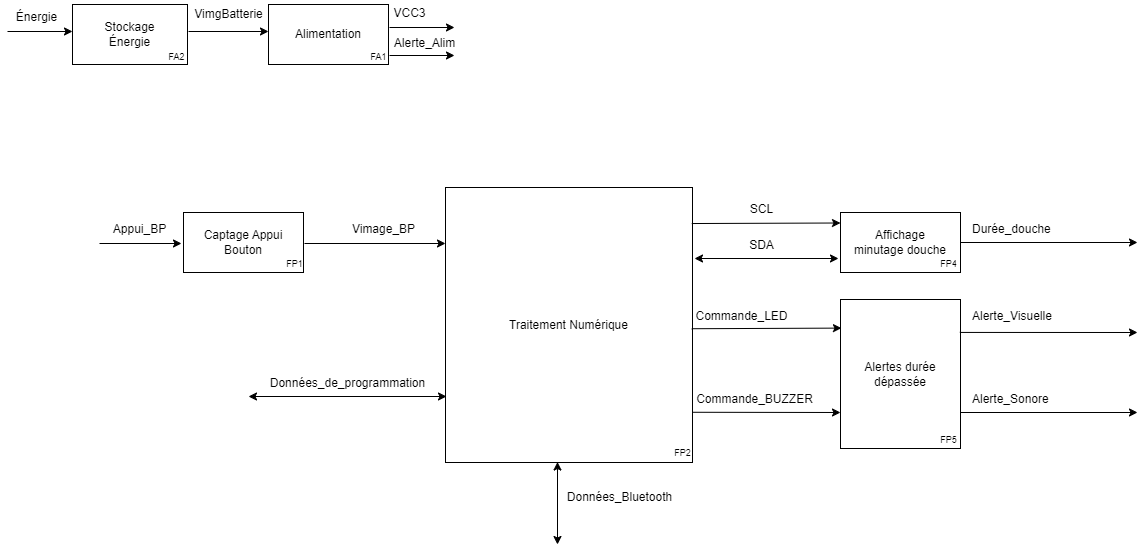

The diagram above was exported from draw.io. Its source (the exported page's mxGraphModel, read from the mxfile embedded in the PNG):
<mxGraphModel dx="1793" dy="763" grid="0" gridSize="10" guides="1" tooltips="1" connect="1" arrows="1" fold="1" page="0" pageScale="1" pageWidth="827" pageHeight="1169" background="none" math="0" shadow="0">
  <root>
    <mxCell id="0" />
    <mxCell id="1" parent="0" />
    <mxCell id="fBFzF7196MMoRbjvp8Xs-1" value="Alimentation" style="rounded=0;whiteSpace=wrap;html=1;labelBackgroundColor=none;" parent="1" vertex="1">
      <mxGeometry x="262" y="48" width="120" height="60" as="geometry" />
    </mxCell>
    <mxCell id="fBFzF7196MMoRbjvp8Xs-2" value="" style="endArrow=classic;html=1;rounded=0;labelBackgroundColor=none;fontColor=default;" parent="1" edge="1">
      <mxGeometry width="50" height="50" relative="1" as="geometry">
        <mxPoint x="383" y="71" as="sourcePoint" />
        <mxPoint x="448" y="71" as="targetPoint" />
      </mxGeometry>
    </mxCell>
    <mxCell id="fBFzF7196MMoRbjvp8Xs-3" value="VCC3" style="text;html=1;align=center;verticalAlign=middle;resizable=0;points=[];autosize=1;strokeColor=none;fillColor=none;labelBackgroundColor=none;" parent="1" vertex="1">
      <mxGeometry x="378" y="44" width="50" height="26" as="geometry" />
    </mxCell>
    <mxCell id="fBFzF7196MMoRbjvp8Xs-4" value="" style="endArrow=classic;html=1;rounded=0;labelBackgroundColor=none;fontColor=default;" parent="1" edge="1">
      <mxGeometry width="50" height="50" relative="1" as="geometry">
        <mxPoint x="383" y="99" as="sourcePoint" />
        <mxPoint x="448" y="99" as="targetPoint" />
      </mxGeometry>
    </mxCell>
    <mxCell id="fBFzF7196MMoRbjvp8Xs-5" value="&lt;span style=&quot;caret-color: rgb(0, 0, 0); text-align: start; text-wrap: wrap;&quot;&gt;&lt;font face=&quot;Helvetica&quot;&gt;Alerte_Alim&lt;/font&gt;&lt;/span&gt;" style="text;html=1;align=center;verticalAlign=middle;resizable=0;points=[];autosize=1;strokeColor=none;fillColor=none;labelBackgroundColor=none;" parent="1" vertex="1">
      <mxGeometry x="378" y="74" width="79" height="26" as="geometry" />
    </mxCell>
    <mxCell id="fBFzF7196MMoRbjvp8Xs-29" value="" style="endArrow=classic;startArrow=classic;html=1;rounded=0;entryX=1.006;entryY=1.077;entryDx=0;entryDy=0;entryPerimeter=0;labelBackgroundColor=none;fontColor=default;" parent="1" edge="1">
      <mxGeometry width="50" height="50" relative="1" as="geometry">
        <mxPoint x="242" y="440" as="sourcePoint" />
        <mxPoint x="439.99" y="440.00200000000007" as="targetPoint" />
      </mxGeometry>
    </mxCell>
    <mxCell id="fBFzF7196MMoRbjvp8Xs-30" value="Données_de_programmation" style="text;html=1;align=center;verticalAlign=middle;resizable=0;points=[];autosize=1;strokeColor=none;fillColor=none;labelBackgroundColor=none;" parent="1" vertex="1">
      <mxGeometry x="254" y="414" width="173" height="26" as="geometry" />
    </mxCell>
    <mxCell id="fBFzF7196MMoRbjvp8Xs-31" value="Traitement Numérique" style="rounded=0;whiteSpace=wrap;html=1;labelBackgroundColor=none;" parent="1" vertex="1">
      <mxGeometry x="439" y="231" width="247" height="275" as="geometry" />
    </mxCell>
    <mxCell id="fBFzF7196MMoRbjvp8Xs-32" value="Captage Appui Bouton" style="rounded=0;whiteSpace=wrap;html=1;labelBackgroundColor=none;" parent="1" vertex="1">
      <mxGeometry x="177" y="256" width="120" height="60" as="geometry" />
    </mxCell>
    <mxCell id="fBFzF7196MMoRbjvp8Xs-33" value="" style="endArrow=classic;html=1;rounded=0;labelBackgroundColor=none;fontColor=default;" parent="1" edge="1">
      <mxGeometry width="50" height="50" relative="1" as="geometry">
        <mxPoint x="93" y="287" as="sourcePoint" />
        <mxPoint x="175" y="287" as="targetPoint" />
      </mxGeometry>
    </mxCell>
    <mxCell id="fBFzF7196MMoRbjvp8Xs-34" value="Appui_BP" style="text;html=1;align=center;verticalAlign=middle;resizable=0;points=[];autosize=1;strokeColor=none;fillColor=none;labelBackgroundColor=none;" parent="1" vertex="1">
      <mxGeometry x="97" y="260" width="71" height="26" as="geometry" />
    </mxCell>
    <mxCell id="fBFzF7196MMoRbjvp8Xs-35" value="" style="endArrow=classic;html=1;rounded=0;labelBackgroundColor=none;fontColor=default;" parent="1" edge="1">
      <mxGeometry width="50" height="50" relative="1" as="geometry">
        <mxPoint x="298" y="287" as="sourcePoint" />
        <mxPoint x="439" y="287" as="targetPoint" />
      </mxGeometry>
    </mxCell>
    <mxCell id="fBFzF7196MMoRbjvp8Xs-36" value="Vimage_BP" style="text;html=1;align=center;verticalAlign=middle;resizable=0;points=[];autosize=1;strokeColor=none;fillColor=none;labelBackgroundColor=none;" parent="1" vertex="1">
      <mxGeometry x="336" y="260" width="81" height="26" as="geometry" />
    </mxCell>
    <mxCell id="fBFzF7196MMoRbjvp8Xs-40" value="Affichage&lt;br&gt;minutage douche" style="rounded=0;whiteSpace=wrap;html=1;labelBackgroundColor=none;" parent="1" vertex="1">
      <mxGeometry x="834" y="256" width="120" height="60" as="geometry" />
    </mxCell>
    <mxCell id="fBFzF7196MMoRbjvp8Xs-41" value="" style="endArrow=classic;html=1;rounded=0;exitX=0.997;exitY=0.131;exitDx=0;exitDy=0;exitPerimeter=0;labelBackgroundColor=none;fontColor=default;" parent="1" source="fBFzF7196MMoRbjvp8Xs-31" edge="1">
      <mxGeometry width="50" height="50" relative="1" as="geometry">
        <mxPoint x="691.259" y="268" as="sourcePoint" />
        <mxPoint x="834" y="266.5" as="targetPoint" />
      </mxGeometry>
    </mxCell>
    <mxCell id="fBFzF7196MMoRbjvp8Xs-42" value="SCL" style="text;html=1;align=center;verticalAlign=middle;resizable=0;points=[];autosize=1;strokeColor=none;fillColor=none;labelBackgroundColor=none;" parent="1" vertex="1">
      <mxGeometry x="734" y="240" width="41" height="26" as="geometry" />
    </mxCell>
    <mxCell id="fBFzF7196MMoRbjvp8Xs-43" value="" style="endArrow=classic;html=1;rounded=0;exitX=1;exitY=0.5;exitDx=0;exitDy=0;labelBackgroundColor=none;fontColor=default;" parent="1" source="fBFzF7196MMoRbjvp8Xs-40" edge="1">
      <mxGeometry width="50" height="50" relative="1" as="geometry">
        <mxPoint x="964" y="287" as="sourcePoint" />
        <mxPoint x="1131" y="286" as="targetPoint" />
      </mxGeometry>
    </mxCell>
    <mxCell id="fBFzF7196MMoRbjvp8Xs-44" value="Durée_douche" style="text;html=1;align=left;verticalAlign=middle;resizable=0;points=[];autosize=1;strokeColor=none;fillColor=none;labelBackgroundColor=none;" parent="1" vertex="1">
      <mxGeometry x="964" y="260" width="97" height="26" as="geometry" />
    </mxCell>
    <mxCell id="fBFzF7196MMoRbjvp8Xs-47" value="&lt;span style=&quot;caret-color: rgb(0, 0, 0); text-align: start;&quot;&gt;&lt;font face=&quot;Helvetica&quot;&gt;Alertes durée&lt;br&gt;dépassée&lt;/font&gt;&lt;/span&gt;" style="rounded=0;whiteSpace=wrap;html=1;labelBackgroundColor=none;" parent="1" vertex="1">
      <mxGeometry x="834" y="343" width="120" height="149" as="geometry" />
    </mxCell>
    <mxCell id="fBFzF7196MMoRbjvp8Xs-48" value="" style="endArrow=classic;html=1;rounded=0;exitX=0.048;exitY=0.97;exitDx=0;exitDy=0;exitPerimeter=0;labelBackgroundColor=none;fontColor=default;entryX=0.008;entryY=0.192;entryDx=0;entryDy=0;entryPerimeter=0;" parent="1" source="fBFzF7196MMoRbjvp8Xs-49" target="fBFzF7196MMoRbjvp8Xs-47" edge="1">
      <mxGeometry width="50" height="50" relative="1" as="geometry">
        <mxPoint x="699" y="374" as="sourcePoint" />
        <mxPoint x="830" y="376" as="targetPoint" />
      </mxGeometry>
    </mxCell>
    <mxCell id="fBFzF7196MMoRbjvp8Xs-49" value="Commande_LED" style="text;html=1;align=center;verticalAlign=middle;resizable=0;points=[];autosize=1;strokeColor=none;fillColor=none;labelBackgroundColor=none;" parent="1" vertex="1">
      <mxGeometry x="680" y="347" width="110" height="26" as="geometry" />
    </mxCell>
    <mxCell id="fBFzF7196MMoRbjvp8Xs-50" value="" style="endArrow=classic;html=1;rounded=0;exitX=0.986;exitY=0.221;exitDx=0;exitDy=0;labelBackgroundColor=none;fontColor=default;exitPerimeter=0;" parent="1" edge="1">
      <mxGeometry width="50" height="50" relative="1" as="geometry">
        <mxPoint x="953.3199999999999" y="375.929" as="sourcePoint" />
        <mxPoint x="1131" y="376" as="targetPoint" />
      </mxGeometry>
    </mxCell>
    <mxCell id="fBFzF7196MMoRbjvp8Xs-51" value="Alerte_Visuelle" style="text;html=1;align=left;verticalAlign=middle;resizable=0;points=[];autosize=1;strokeColor=none;fillColor=none;labelBackgroundColor=none;" parent="1" vertex="1">
      <mxGeometry x="964" y="347" width="98" height="26" as="geometry" />
    </mxCell>
    <mxCell id="fBFzF7196MMoRbjvp8Xs-53" value="" style="endArrow=classic;html=1;rounded=0;entryX=0;entryY=0.5;entryDx=0;entryDy=0;exitX=0.041;exitY=0.991;exitDx=0;exitDy=0;exitPerimeter=0;labelBackgroundColor=none;fontColor=default;" parent="1" source="fBFzF7196MMoRbjvp8Xs-54" edge="1">
      <mxGeometry width="50" height="50" relative="1" as="geometry">
        <mxPoint x="693" y="457" as="sourcePoint" />
        <mxPoint x="834" y="456" as="targetPoint" />
      </mxGeometry>
    </mxCell>
    <mxCell id="fBFzF7196MMoRbjvp8Xs-54" value="Commande_BUZZER" style="text;html=1;align=center;verticalAlign=middle;resizable=0;points=[];autosize=1;strokeColor=none;fillColor=none;labelBackgroundColor=none;" parent="1" vertex="1">
      <mxGeometry x="680" y="430" width="135" height="26" as="geometry" />
    </mxCell>
    <mxCell id="fBFzF7196MMoRbjvp8Xs-55" value="" style="endArrow=classic;html=1;rounded=0;exitX=1;exitY=0.5;exitDx=0;exitDy=0;labelBackgroundColor=none;fontColor=default;" parent="1" edge="1">
      <mxGeometry width="50" height="50" relative="1" as="geometry">
        <mxPoint x="954" y="456" as="sourcePoint" />
        <mxPoint x="1131" y="456" as="targetPoint" />
      </mxGeometry>
    </mxCell>
    <mxCell id="fBFzF7196MMoRbjvp8Xs-56" value="Alerte_Sonore" style="text;html=1;align=left;verticalAlign=middle;resizable=0;points=[];autosize=1;strokeColor=none;fillColor=none;labelBackgroundColor=none;" parent="1" vertex="1">
      <mxGeometry x="964" y="430" width="95" height="26" as="geometry" />
    </mxCell>
    <mxCell id="fBFzF7196MMoRbjvp8Xs-59" value="&lt;div style=&quot;text-align: start;&quot;&gt;&lt;span style=&quot;text-wrap-mode: wrap;&quot;&gt;Données_Bluetooth&lt;/span&gt;&lt;/div&gt;" style="text;html=1;align=center;verticalAlign=middle;resizable=0;points=[];autosize=1;strokeColor=none;fillColor=none;labelBackgroundColor=none;" parent="1" vertex="1">
      <mxGeometry x="551" y="528" width="123" height="26" as="geometry" />
    </mxCell>
    <mxCell id="fBFzF7196MMoRbjvp8Xs-64" value="&lt;font style=&quot;font-size: 9px;&quot;&gt;FA1&lt;/font&gt;" style="text;html=1;align=center;verticalAlign=middle;resizable=0;points=[];autosize=1;strokeColor=none;fillColor=none;" parent="1" vertex="1">
      <mxGeometry x="355" y="87" width="34" height="26" as="geometry" />
    </mxCell>
    <mxCell id="fBFzF7196MMoRbjvp8Xs-66" value="&lt;font style=&quot;font-size: 9px;&quot;&gt;FP1&lt;/font&gt;" style="text;html=1;align=center;verticalAlign=middle;resizable=0;points=[];autosize=1;strokeColor=none;fillColor=none;" parent="1" vertex="1">
      <mxGeometry x="270" y="294" width="35" height="26" as="geometry" />
    </mxCell>
    <mxCell id="fBFzF7196MMoRbjvp8Xs-67" value="&lt;span style=&quot;font-size: 9px;&quot;&gt;FP2&lt;/span&gt;" style="text;html=1;align=center;verticalAlign=middle;resizable=0;points=[];autosize=1;strokeColor=none;fillColor=none;" parent="1" vertex="1">
      <mxGeometry x="658" y="483" width="35" height="26" as="geometry" />
    </mxCell>
    <mxCell id="fBFzF7196MMoRbjvp8Xs-69" value="&lt;span style=&quot;font-size: 9px;&quot;&gt;FP4&lt;/span&gt;" style="text;html=1;align=center;verticalAlign=middle;resizable=0;points=[];autosize=1;strokeColor=none;fillColor=none;" parent="1" vertex="1">
      <mxGeometry x="924" y="294" width="35" height="26" as="geometry" />
    </mxCell>
    <mxCell id="fBFzF7196MMoRbjvp8Xs-71" value="&lt;span style=&quot;font-size: 9px;&quot;&gt;FP5&lt;/span&gt;" style="text;html=1;align=center;verticalAlign=middle;resizable=0;points=[];autosize=1;strokeColor=none;fillColor=none;" parent="1" vertex="1">
      <mxGeometry x="924" y="470" width="35" height="26" as="geometry" />
    </mxCell>
    <mxCell id="tS0H43HDTyxBNdnkDGYa-1" value="" style="endArrow=classic;startArrow=classic;html=1;rounded=0;" parent="1" edge="1">
      <mxGeometry width="50" height="50" relative="1" as="geometry">
        <mxPoint x="551" y="588" as="sourcePoint" />
        <mxPoint x="551" y="505.5" as="targetPoint" />
      </mxGeometry>
    </mxCell>
    <mxCell id="tS0H43HDTyxBNdnkDGYa-3" value="SDA" style="text;html=1;align=center;verticalAlign=middle;resizable=0;points=[];autosize=1;strokeColor=none;fillColor=none;labelBackgroundColor=none;" parent="1" vertex="1">
      <mxGeometry x="733" y="276" width="43" height="26" as="geometry" />
    </mxCell>
    <mxCell id="tS0H43HDTyxBNdnkDGYa-4" value="Stockage&lt;br&gt;Énergie" style="rounded=0;whiteSpace=wrap;html=1;labelBackgroundColor=none;" parent="1" vertex="1">
      <mxGeometry x="66" y="48" width="115" height="60" as="geometry" />
    </mxCell>
    <mxCell id="tS0H43HDTyxBNdnkDGYa-7" value="&lt;font style=&quot;font-size: 9px;&quot;&gt;FA2&lt;/font&gt;" style="text;html=1;align=center;verticalAlign=middle;resizable=0;points=[];autosize=1;strokeColor=none;fillColor=none;" parent="1" vertex="1">
      <mxGeometry x="153" y="87" width="34" height="26" as="geometry" />
    </mxCell>
    <mxCell id="tS0H43HDTyxBNdnkDGYa-9" value="" style="endArrow=classic;startArrow=classic;html=1;rounded=0;" parent="1" edge="1">
      <mxGeometry width="50" height="50" relative="1" as="geometry">
        <mxPoint x="832" y="302" as="sourcePoint" />
        <mxPoint x="688" y="302" as="targetPoint" />
      </mxGeometry>
    </mxCell>
    <mxCell id="ogPAI4OwYMNf4ySnPKbM-1" value="" style="endArrow=classic;html=1;rounded=0;labelBackgroundColor=none;fontColor=default;" parent="1" edge="1">
      <mxGeometry width="50" height="50" relative="1" as="geometry">
        <mxPoint x="1" y="75" as="sourcePoint" />
        <mxPoint x="66" y="75" as="targetPoint" />
      </mxGeometry>
    </mxCell>
    <mxCell id="ogPAI4OwYMNf4ySnPKbM-2" value="Énergie" style="text;html=1;align=center;verticalAlign=middle;resizable=0;points=[];autosize=1;strokeColor=none;fillColor=none;labelBackgroundColor=none;" parent="1" vertex="1">
      <mxGeometry x="0.5" y="48" width="59" height="26" as="geometry" />
    </mxCell>
    <mxCell id="ogPAI4OwYMNf4ySnPKbM-3" value="" style="endArrow=classic;html=1;rounded=0;labelBackgroundColor=none;fontColor=default;exitX=0.041;exitY=1.154;exitDx=0;exitDy=0;exitPerimeter=0;" parent="1" source="ogPAI4OwYMNf4ySnPKbM-4" edge="1">
      <mxGeometry width="50" height="50" relative="1" as="geometry">
        <mxPoint x="197" y="75" as="sourcePoint" />
        <mxPoint x="262" y="75" as="targetPoint" />
      </mxGeometry>
    </mxCell>
    <mxCell id="ogPAI4OwYMNf4ySnPKbM-4" value="VimgBatterie" style="text;html=1;align=center;verticalAlign=middle;resizable=0;points=[];autosize=1;strokeColor=none;fillColor=none;labelBackgroundColor=none;" parent="1" vertex="1">
      <mxGeometry x="178.5" y="45" width="86" height="26" as="geometry" />
    </mxCell>
  </root>
</mxGraphModel>